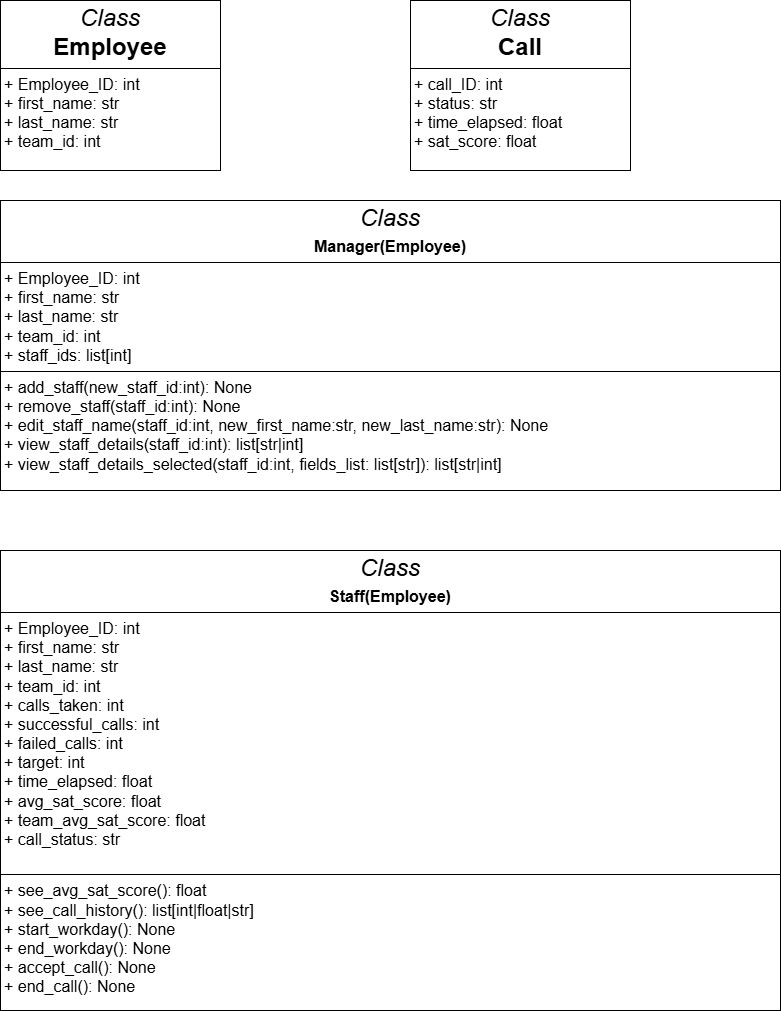

The diagram above was exported from draw.io. Its source (the exported page's mxGraphModel, read from the mxfile embedded in the PNG):
<mxGraphModel dx="1624" dy="788" grid="1" gridSize="10" guides="1" tooltips="1" connect="1" arrows="1" fold="1" page="1" pageScale="1" pageWidth="827" pageHeight="1169" math="0" shadow="0">
  <root>
    <mxCell id="0" />
    <mxCell id="1" parent="0" />
    <mxCell id="57fLRcsdY356CoxJWEUV-28" value="&lt;p style=&quot;margin:0px;margin-top:4px;text-align:center;&quot;&gt;&lt;font style=&quot;font-size: 24px;&quot;&gt;&lt;i&gt;Class&lt;/i&gt;&lt;br&gt;&lt;b&gt;Employee&lt;/b&gt;&lt;/font&gt;&lt;/p&gt;&lt;hr size=&quot;1&quot; style=&quot;border-style:solid;&quot;&gt;&lt;p style=&quot;margin:0px;margin-left:4px;&quot;&gt;&lt;font size=&quot;3&quot;&gt;+ Employee_ID: int&lt;br&gt;+ first_name: str&lt;/font&gt;&lt;/p&gt;&lt;p style=&quot;margin:0px;margin-left:4px;&quot;&gt;&lt;font size=&quot;3&quot;&gt;+ last_name: str&lt;/font&gt;&lt;/p&gt;&lt;p style=&quot;margin:0px;margin-left:4px;&quot;&gt;&lt;font size=&quot;3&quot;&gt;+ team_id: int&lt;/font&gt;&lt;/p&gt;&lt;p style=&quot;margin:0px;margin-left:4px;&quot;&gt;&lt;br&gt;&lt;/p&gt;" style="verticalAlign=top;align=left;overflow=fill;html=1;whiteSpace=wrap;" parent="1" vertex="1">
      <mxGeometry x="30" y="70" width="220" height="170" as="geometry" />
    </mxCell>
    <mxCell id="57fLRcsdY356CoxJWEUV-29" value="&lt;p style=&quot;margin:0px;margin-top:4px;text-align:center;&quot;&gt;&lt;i&gt;&lt;font style=&quot;font-size: 24px;&quot;&gt;Class&lt;/font&gt;&lt;/i&gt;&lt;/p&gt;&lt;p style=&quot;margin:0px;margin-top:4px;text-align:center;&quot;&gt;&lt;b&gt;&lt;font size=&quot;3&quot;&gt;Manager(Employee)&lt;/font&gt;&lt;/b&gt;&lt;/p&gt;&lt;hr size=&quot;1&quot; style=&quot;border-style:solid;&quot;&gt;&lt;p style=&quot;margin: 0px 0px 0px 4px;&quot;&gt;&lt;font size=&quot;3&quot;&gt;+ Employee_ID: int&lt;br&gt;+ first_name: str&lt;/font&gt;&lt;/p&gt;&lt;p style=&quot;margin: 0px 0px 0px 4px;&quot;&gt;&lt;font size=&quot;3&quot;&gt;+ last_name: str&lt;/font&gt;&lt;/p&gt;&lt;p style=&quot;margin: 0px 0px 0px 4px;&quot;&gt;&lt;font size=&quot;3&quot;&gt;+ team_id: int&lt;/font&gt;&lt;/p&gt;&lt;p style=&quot;margin:0px;margin-left:4px;&quot;&gt;&lt;font size=&quot;3&quot;&gt;+ staff_ids: list[int]&lt;br&gt;&lt;/font&gt;&lt;/p&gt;&lt;hr size=&quot;1&quot; style=&quot;border-style:solid;&quot;&gt;&lt;p style=&quot;margin:0px;margin-left:4px;&quot;&gt;&lt;font size=&quot;3&quot;&gt;+ add_staff(new_staff_id:int): None&lt;br&gt;+ remove_staff(staff_id:int): None&lt;/font&gt;&lt;/p&gt;&lt;p style=&quot;margin:0px;margin-left:4px;&quot;&gt;&lt;font size=&quot;3&quot;&gt;+ edit_staff_name(staff_id:int, new_first_name:str, new_last_name:str): None&lt;/font&gt;&lt;/p&gt;&lt;p style=&quot;margin:0px;margin-left:4px;&quot;&gt;&lt;font size=&quot;3&quot;&gt;+ view_staff_details(staff_id:int): list[str|int]&lt;/font&gt;&lt;/p&gt;&lt;p style=&quot;margin:0px;margin-left:4px;&quot;&gt;&lt;font size=&quot;3&quot;&gt;+ view_staff_details_selected(staff_id:int, fields_list: list[str]): list[str|int]&lt;/font&gt;&lt;/p&gt;" style="verticalAlign=top;align=left;overflow=fill;html=1;whiteSpace=wrap;" parent="1" vertex="1">
      <mxGeometry x="30" y="270" width="780" height="290" as="geometry" />
    </mxCell>
    <mxCell id="57fLRcsdY356CoxJWEUV-30" value="&lt;p style=&quot;margin:0px;margin-top:4px;text-align:center;&quot;&gt;&lt;i&gt;&lt;font style=&quot;font-size: 24px;&quot;&gt;Class&lt;/font&gt;&lt;/i&gt;&lt;/p&gt;&lt;p style=&quot;margin:0px;margin-top:4px;text-align:center;&quot;&gt;&lt;b&gt;&lt;font size=&quot;3&quot;&gt;Staff(Employee)&lt;/font&gt;&lt;/b&gt;&lt;/p&gt;&lt;hr size=&quot;1&quot; style=&quot;border-style:solid;&quot;&gt;&lt;p style=&quot;margin: 0px 0px 0px 4px;&quot;&gt;&lt;font size=&quot;3&quot;&gt;+ Employee_ID: int&lt;br&gt;+ first_name: str&lt;/font&gt;&lt;/p&gt;&lt;p style=&quot;margin: 0px 0px 0px 4px;&quot;&gt;&lt;font size=&quot;3&quot;&gt;+ last_name: str&lt;/font&gt;&lt;/p&gt;&lt;p style=&quot;margin: 0px 0px 0px 4px;&quot;&gt;&lt;font size=&quot;3&quot;&gt;+ team_id: int&lt;/font&gt;&lt;/p&gt;&lt;p style=&quot;margin: 0px 0px 0px 4px;&quot;&gt;&lt;font size=&quot;3&quot;&gt;+ calls_taken: int&lt;/font&gt;&lt;/p&gt;&lt;p style=&quot;margin: 0px 0px 0px 4px;&quot;&gt;&lt;font size=&quot;3&quot;&gt;+ successful_calls: int&lt;/font&gt;&lt;/p&gt;&lt;p style=&quot;margin: 0px 0px 0px 4px;&quot;&gt;&lt;font size=&quot;3&quot;&gt;+ failed_calls: int&lt;/font&gt;&lt;/p&gt;&lt;p style=&quot;margin: 0px 0px 0px 4px;&quot;&gt;&lt;font size=&quot;3&quot;&gt;+ target: int&lt;/font&gt;&lt;/p&gt;&lt;p style=&quot;margin: 0px 0px 0px 4px;&quot;&gt;&lt;font size=&quot;3&quot;&gt;+ time_elapsed: float&lt;/font&gt;&lt;/p&gt;&lt;p style=&quot;margin: 0px 0px 0px 4px;&quot;&gt;&lt;font size=&quot;3&quot;&gt;+ avg_sat_score: float&lt;/font&gt;&lt;/p&gt;&lt;p style=&quot;margin: 0px 0px 0px 4px;&quot;&gt;&lt;font size=&quot;3&quot;&gt;+ team_avg_sat_score: float&lt;/font&gt;&lt;/p&gt;&lt;p style=&quot;margin: 0px 0px 0px 4px;&quot;&gt;&lt;font size=&quot;3&quot;&gt;+ call_status: str&lt;/font&gt;&lt;/p&gt;&lt;p style=&quot;margin: 0px 0px 0px 4px;&quot;&gt;&lt;font size=&quot;3&quot;&gt;&lt;br&gt;&lt;/font&gt;&lt;/p&gt;&lt;hr size=&quot;1&quot; style=&quot;border-style:solid;&quot;&gt;&lt;p style=&quot;margin:0px;margin-left:4px;&quot;&gt;&lt;font size=&quot;3&quot;&gt;+ see_avg_sat_score(): float&lt;/font&gt;&lt;/p&gt;&lt;p style=&quot;margin:0px;margin-left:4px;&quot;&gt;&lt;font size=&quot;3&quot;&gt;+ see_call_history(): list[int|float|str]&lt;/font&gt;&lt;/p&gt;&lt;p style=&quot;margin:0px;margin-left:4px;&quot;&gt;&lt;font size=&quot;3&quot;&gt;+ start_workday(): None&lt;/font&gt;&lt;/p&gt;&lt;p style=&quot;margin:0px;margin-left:4px;&quot;&gt;&lt;font size=&quot;3&quot;&gt;+ end_workday(): None&lt;/font&gt;&lt;/p&gt;&lt;p style=&quot;margin:0px;margin-left:4px;&quot;&gt;&lt;font size=&quot;3&quot;&gt;+ accept_call(): None&lt;/font&gt;&lt;/p&gt;&lt;p style=&quot;margin:0px;margin-left:4px;&quot;&gt;&lt;font size=&quot;3&quot;&gt;+ end_call(): None&lt;/font&gt;&lt;/p&gt;" style="verticalAlign=top;align=left;overflow=fill;html=1;whiteSpace=wrap;" parent="1" vertex="1">
      <mxGeometry x="30" y="620" width="780" height="460" as="geometry" />
    </mxCell>
    <mxCell id="57fLRcsdY356CoxJWEUV-32" value="&lt;p style=&quot;margin:0px;margin-top:4px;text-align:center;&quot;&gt;&lt;font style=&quot;font-size: 24px;&quot;&gt;&lt;i&gt;Class&lt;/i&gt;&lt;br&gt;&lt;b&gt;Call&lt;/b&gt;&lt;/font&gt;&lt;/p&gt;&lt;hr size=&quot;1&quot; style=&quot;border-style:solid;&quot;&gt;&lt;p style=&quot;margin:0px;margin-left:4px;&quot;&gt;&lt;font size=&quot;3&quot;&gt;+ call_ID: int&lt;br&gt;+ status: str&lt;/font&gt;&lt;/p&gt;&lt;p style=&quot;margin:0px;margin-left:4px;&quot;&gt;&lt;font size=&quot;3&quot;&gt;+ time_elapsed: float&lt;/font&gt;&lt;/p&gt;&lt;p style=&quot;margin:0px;margin-left:4px;&quot;&gt;&lt;font size=&quot;3&quot;&gt;+ sat_score: float&lt;/font&gt;&lt;/p&gt;&lt;p style=&quot;margin:0px;margin-left:4px;&quot;&gt;&lt;br&gt;&lt;/p&gt;" style="verticalAlign=top;align=left;overflow=fill;html=1;whiteSpace=wrap;" parent="1" vertex="1">
      <mxGeometry x="440" y="70" width="220" height="170" as="geometry" />
    </mxCell>
  </root>
</mxGraphModel>